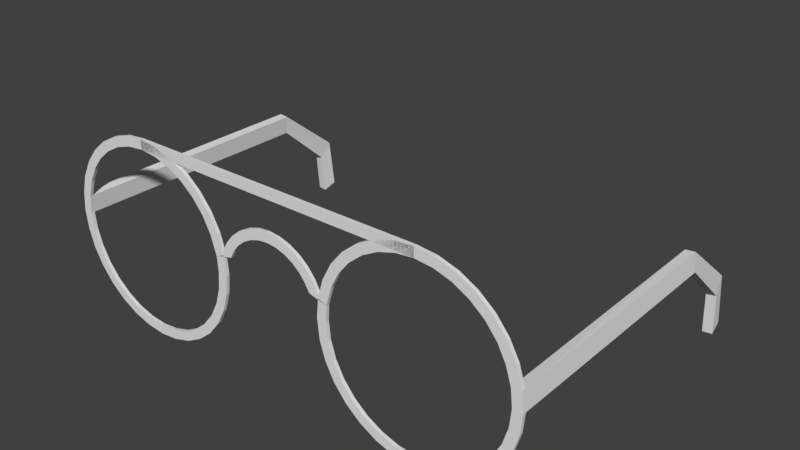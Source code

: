 # Source: glases.blend  (saved by Blender 2.79.0; exported with 4.5.12 LTS)
import bpy
from mathutils import Matrix  # noqa: F401  (used for matrix-valued properties, if any)

bpy.ops.wm.read_factory_settings(use_empty=True)
scene = bpy.context.scene
scene.name = 'Scene'

# ---- collections
col_collection_1 = bpy.data.collections.new('Collection 1'); scene.collection.children.link(col_collection_1)

# ---- world
world_world = bpy.data.worlds.new('World'); scene.world = world_world
world_world.color = (0.05088, 0.05088, 0.05088)
world_world.use_sun_shadow = False
world_world.sun_shadow_jitter_overblur = 0.0
world_world.cycles.sampling_method = 'MANUAL'

# ---- meshes
me_x = bpy.data.meshes.new('Коло')
me_x.from_pydata([(-0.7687, 0.5, 3.0), (-0.8662, 0.4904, 3.0), (-0.96, 0.4619, 3.0), (-1.046, 0.4157, 3.0), (-1.122, 0.3536, 3.0), (-1.184, 0.2778, 3.0), (-1.231, 0.1913, 3.0), (-1.259, 0.09754, 3.0), (-1.269, -1.192e-07, 3.0), (-1.259, -0.09755, 3.0), (-1.231, -0.1913, 3.0), (-1.184, -0.2778, 3.0), (-1.122, -0.3536, 3.0), (-1.046, -0.4157, 3.0), (-0.96, -0.4619, 3.0), (-0.8662, -0.4904, 3.0), (-0.7687, -0.5, 3.0), (-0.6711, -0.4904, 3.0), (-0.5773, -0.4619, 3.0), (-0.4909, -0.4157, 3.0), (-0.4151, -0.3536, 3.0), (-0.3529, -0.2778, 3.0), (-0.3067, -0.1913, 3.0), (-0.2783, -0.09754, 3.0), (-0.2687, 2.384e-07, 3.0), (-0.2783, 0.09755, 3.0), (-0.3067, 0.1913, 3.0), (-0.3529, 0.2778, 3.0), (-0.4151, 0.3536, 3.0), (-0.4909, 0.4157, 3.0), (-0.5773, 0.4619, 3.0), (-0.6711, 0.4904, 3.0), (-0.2687, 2.384e-07, 2.983), (-0.2783, -0.09754, 2.983), (-0.3067, -0.1913, 2.983), (-0.3529, -0.2778, 2.983), (-0.4151, -0.3536, 2.983), (-0.4909, -0.4157, 2.983), (-0.5773, -0.4619, 2.983), (-0.6711, -0.4904, 2.983), (-0.7687, -0.5, 2.983), (-0.8662, -0.4904, 2.983), (-0.96, -0.4619, 2.983), (-1.046, -0.4157, 2.983), (-1.122, -0.3536, 2.983), (-1.184, -0.2778, 2.983), (-1.231, -0.1913, 2.983), (-1.259, -0.09755, 2.983), (-1.269, -1.192e-07, 2.983), (-1.259, 0.09754, 2.983), (-1.231, 0.1913, 2.983), (-1.184, 0.2778, 2.983), (-1.122, 0.3536, 2.983), (-1.046, 0.4157, 2.983), (-0.96, 0.4619, 2.983), (-0.8662, 0.4904, 2.983), (-0.2772, 0.1148, 3.0), (-0.2494, 0.1667, 3.0), (-0.2121, 0.2121, 3.0), (-0.1667, 0.2494, 3.0), (-0.1148, 0.2772, 3.0), (-0.05853, 0.2942, 3.0), (-0.7687, 0.5, 2.983), (-0.2783, 0.09755, 2.983), (-0.3067, 0.1913, 2.983), (-0.3529, 0.2778, 2.983), (-0.4151, 0.3536, 2.983), (-0.4909, 0.4157, 2.983), (-0.5773, 0.4619, 2.983), (-0.6711, 0.4904, 2.983), (-0.2772, 0.1148, 2.983), (-0.2494, 0.1667, 2.983), (-0.2121, 0.2121, 2.983), (-0.1667, 0.2494, 2.983), (-0.1148, 0.2772, 2.983), (-0.05853, 0.2942, 2.983), (-1.269, -1.192e-07, 1.683), (-1.259, 0.09755, 1.683), (-1.269, -0.2465, 1.404), (-1.259, -0.1666, 1.348), (-1.268, -0.4632, 1.384), (-1.26, -0.4365, 1.311), (0.7687, 0.5, 3.0), (0.8662, 0.4904, 3.0), (0.96, 0.4619, 3.0), (1.046, 0.4157, 3.0), (1.122, 0.3536, 3.0), (1.184, 0.2778, 3.0), (1.231, 0.1913, 3.0), (1.259, 0.09754, 3.0), (1.269, -1.192e-07, 3.0), (1.259, -0.09755, 3.0), (1.231, -0.1913, 3.0), (1.184, -0.2778, 3.0), (1.122, -0.3536, 3.0), (1.046, -0.4157, 3.0), (0.96, -0.4619, 3.0), (0.8662, -0.4904, 3.0), (0.7687, -0.5, 3.0), (0.6711, -0.4904, 3.0), (0.5773, -0.4619, 3.0), (0.4909, -0.4157, 3.0), (0.4151, -0.3536, 3.0), (0.3529, -0.2778, 3.0), (0.3067, -0.1913, 3.0), (0.2783, -0.09754, 3.0), (0.2687, 2.384e-07, 3.0), (0.2783, 0.09755, 3.0), (0.3067, 0.1913, 3.0), (0.3529, 0.2778, 3.0), (0.4151, 0.3536, 3.0), (0.4909, 0.4157, 3.0), (0.5773, 0.4619, 3.0), (0.6711, 0.4904, 3.0), (0.2687, 2.384e-07, 2.983), (0.2783, -0.09754, 2.983), (0.3067, -0.1913, 2.983), (0.3529, -0.2778, 2.983), (0.4151, -0.3536, 2.983), (0.4909, -0.4157, 2.983), (0.5773, -0.4619, 2.983), (0.6711, -0.4904, 2.983), (0.7687, -0.5, 2.983), (0.8662, -0.4904, 2.983), (0.96, -0.4619, 2.983), (1.046, -0.4157, 2.983), (1.122, -0.3536, 2.983), (1.184, -0.2778, 2.983), (1.231, -0.1913, 2.983), (1.259, -0.09755, 2.983), (1.269, -1.192e-07, 2.983), (1.259, 0.09754, 2.983), (1.231, 0.1913, 2.983), (1.184, 0.2778, 2.983), (1.122, 0.3536, 2.983), (1.046, 0.4157, 2.983), (0.96, 0.4619, 2.983), (0.8662, 0.4904, 2.983), (0.2772, 0.1148, 3.0), (0.2494, 0.1667, 3.0), (0.2121, 0.2121, 3.0), (0.1667, 0.2494, 3.0), (0.1148, 0.2772, 3.0), (0.05853, 0.2942, 3.0), (5.96e-08, 0.3, 3.0), (5.96e-08, 0.5, 3.0), (0.7687, 0.5, 2.983), (0.2783, 0.09755, 2.983), (0.3067, 0.1913, 2.983), (0.3529, 0.2778, 2.983), (0.4151, 0.3536, 2.983), (0.4909, 0.4157, 2.983), (0.5773, 0.4619, 2.983), (0.6711, 0.4904, 2.983), (0.2772, 0.1148, 2.983), (0.2494, 0.1667, 2.983), (0.2121, 0.2121, 2.983), (0.1667, 0.2494, 2.983), (0.1148, 0.2772, 2.983), (0.05853, 0.2942, 2.983), (5.96e-08, 0.3, 2.983), (5.96e-08, 0.5, 2.983), (1.269, -1.192e-07, 1.683), (1.259, 0.09755, 1.683), (1.269, -0.2465, 1.404), (1.259, -0.1666, 1.348), (1.268, -0.4632, 1.384), (1.26, -0.4365, 1.311), (-0.7687, 0.451, 3.0), (-0.8566, 0.4423, 3.0), (-0.9413, 0.4167, 3.0), (-1.019, 0.375, 3.0), (-1.088, 0.3189, 3.0), (-1.144, 0.2506, 3.0), (-1.185, 0.1726, 3.0), (-1.211, 0.08799, 3.0), (-1.22, -1.192e-07, 3.0), (-1.211, -0.08799, 3.0), (-1.185, -0.1726, 3.0), (-1.144, -0.2506, 3.0), (-1.088, -0.3189, 3.0), (-1.019, -0.375, 3.0), (-0.9413, -0.4167, 3.0), (-0.8566, -0.4423, 3.0), (-0.7687, -0.451, 3.0), (-0.6807, -0.4423, 3.0), (-0.5961, -0.4167, 3.0), (-0.5181, -0.375, 3.0), (-0.4498, -0.3189, 3.0), (-0.3937, -0.2506, 3.0), (-0.352, -0.1726, 3.0), (-0.3263, -0.08799, 3.0), (-0.3177, 2.384e-07, 3.0), (-0.3225, 0.07656, 3.0), (-0.352, 0.1726, 3.0), (-0.3937, 0.2506, 3.0), (-0.4498, 0.3189, 3.0), (-0.5181, 0.375, 3.0), (-0.5961, 0.4167, 3.0), (-0.6807, 0.4423, 3.0), (-0.3177, 2.384e-07, 2.983), (-0.3263, -0.08799, 2.983), (-0.352, -0.1726, 2.983), (-0.3937, -0.2506, 2.983), (-0.4498, -0.3189, 2.983), (-0.5181, -0.375, 2.983), (-0.5961, -0.4167, 2.983), (-0.6807, -0.4423, 2.983), (-0.7687, -0.451, 2.983), (-0.8566, -0.4423, 2.983), (-0.9413, -0.4167, 2.983), (-1.019, -0.375, 2.983), (-1.088, -0.3189, 2.983), (-1.144, -0.2506, 2.983), (-1.185, -0.1726, 2.983), (-1.211, -0.08799, 2.983), (-1.22, -0.001608, 2.983), (-1.211, 0.08957, 2.983), (-1.185, 0.1726, 2.983), (-1.144, 0.2506, 2.983), (-1.088, 0.3189, 2.983), (-1.019, 0.375, 2.983), (-0.9413, 0.4167, 2.983), (-0.8566, 0.4423, 2.983), (-0.23, 0.1014, 3.0), (-0.2087, 0.1394, 3.0), (-0.1775, 0.1775, 3.0), (-0.1394, 0.2087, 3.0), (-0.09605, 0.2319, 3.0), (-0.04897, 0.2462, 3.0), (-0.7687, 0.451, 2.983), (-0.3225, 0.07656, 2.983), (-0.352, 0.1726, 2.983), (-0.3937, 0.2506, 2.983), (-0.4498, 0.3189, 2.983), (-0.5181, 0.375, 2.983), (-0.5961, 0.4167, 2.983), (-0.6807, 0.4423, 2.983), (-0.23, 0.1014, 2.983), (-0.2087, 0.1394, 2.983), (-0.1775, 0.1775, 2.983), (-0.1394, 0.2087, 2.983), (-0.09605, 0.2319, 2.983), (-0.04897, 0.2462, 2.983), (-1.22, -0.004434, 1.685), (-1.21, 0.09297, 1.684), (-1.22, -0.2485, 1.409), (-1.21, -0.1696, 1.352), (-1.219, -0.4639, 1.39), (-1.211, -0.4372, 1.317), (0.7687, 0.451, 3.0), (0.8566, 0.4423, 3.0), (0.9413, 0.4167, 3.0), (1.019, 0.375, 3.0), (1.088, 0.3189, 3.0), (1.144, 0.2506, 3.0), (1.185, 0.1726, 3.0), (1.211, 0.08799, 3.0), (1.22, -1.192e-07, 3.0), (1.211, -0.08799, 3.0), (1.185, -0.1726, 3.0), (1.144, -0.2506, 3.0), (1.088, -0.3189, 3.0), (1.019, -0.375, 3.0), (0.9413, -0.4167, 3.0), (0.8566, -0.4423, 3.0), (0.7687, -0.451, 3.0), (0.6807, -0.4423, 3.0), (0.5961, -0.4167, 3.0), (0.5181, -0.375, 3.0), (0.4498, -0.3189, 3.0), (0.3937, -0.2506, 3.0), (0.352, -0.1726, 3.0), (0.3263, -0.08799, 3.0), (0.3177, 2.384e-07, 3.0), (0.3225, 0.07656, 3.0), (0.352, 0.1726, 3.0), (0.3937, 0.2506, 3.0), (0.4498, 0.3189, 3.0), (0.5181, 0.375, 3.0), (0.5961, 0.4167, 3.0), (0.6807, 0.4423, 3.0), (0.3177, 2.384e-07, 2.983), (0.3263, -0.08799, 2.983), (0.352, -0.1726, 2.983), (0.3937, -0.2506, 2.983), (0.4498, -0.3189, 2.983), (0.5181, -0.375, 2.983), (0.5961, -0.4167, 2.983), (0.6807, -0.4423, 2.983), (0.7687, -0.451, 2.983), (0.8566, -0.4423, 2.983), (0.9413, -0.4167, 2.983), (1.019, -0.375, 2.983), (1.088, -0.3189, 2.983), (1.144, -0.2506, 2.983), (1.185, -0.1726, 2.983), (1.211, -0.08799, 2.983), (1.22, -0.001608, 2.983), (1.211, 0.08957, 2.983), (1.185, 0.1726, 2.983), (1.144, 0.2506, 2.983), (1.088, 0.3189, 2.983), (1.019, 0.375, 2.983), (0.9413, 0.4167, 2.983), (0.8566, 0.4423, 2.983), (0.23, 0.1014, 3.0), (0.2087, 0.1394, 3.0), (0.1775, 0.1775, 3.0), (0.1394, 0.2087, 3.0), (0.09605, 0.2319, 3.0), (0.04897, 0.2462, 3.0), (5.96e-08, 0.251, 3.0), (5.96e-08, 0.451, 3.0), (0.7687, 0.451, 2.983), (0.3225, 0.07656, 2.983), (0.352, 0.1726, 2.983), (0.3937, 0.2506, 2.983), (0.4498, 0.3189, 2.983), (0.5181, 0.375, 2.983), (0.5961, 0.4167, 2.983), (0.6807, 0.4423, 2.983), (0.23, 0.1014, 2.983), (0.2087, 0.1394, 2.983), (0.1775, 0.1775, 2.983), (0.1394, 0.2087, 2.983), (0.09605, 0.2319, 2.983), (0.04897, 0.2462, 2.983), (5.96e-08, 0.251, 2.983), (5.96e-08, 0.451, 2.983), (1.22, -0.004434, 1.685), (1.21, 0.09297, 1.684), (1.22, -0.2485, 1.409), (1.21, -0.1696, 1.352), (1.219, -0.4639, 1.39), (1.211, -0.4372, 1.317)], [], [(16, 15, 41, 40), (3, 2, 54, 53), (30, 29, 67, 68), (56, 57, 71, 70), (17, 16, 40, 39), (4, 3, 53, 52), (31, 30, 68, 69), (57, 58, 72, 71), (18, 17, 39, 38), (5, 4, 52, 51), (0, 31, 69, 62), (58, 59, 73, 72), (19, 18, 38, 37), (6, 5, 51, 50), (59, 60, 74, 73), (20, 19, 37, 36), (7, 6, 50, 49), (60, 61, 75, 74), (21, 20, 36, 35), (8, 7, 49, 48), (61, 144, 160, 75), (22, 21, 35, 34), (9, 8, 48, 47), (0, 145, 161, 62), (23, 22, 34, 33), (10, 9, 47, 46), (24, 23, 33, 32), (11, 10, 46, 45), (25, 56, 70, 63), (25, 24, 32, 63), (12, 11, 45, 44), (26, 25, 63, 64), (13, 12, 44, 43), (27, 26, 64, 65), (14, 13, 43, 42), (1, 0, 62, 55), (28, 27, 65, 66), (15, 14, 42, 41), (2, 1, 55, 54), (29, 28, 66, 67), (48, 49, 77, 76), (76, 77, 79, 78), (78, 79, 81, 80), (98, 122, 123, 97), (85, 135, 136, 84), (112, 152, 151, 111), (138, 154, 155, 139), (99, 121, 122, 98), (86, 134, 135, 85), (113, 153, 152, 112), (139, 155, 156, 140), (100, 120, 121, 99), (87, 133, 134, 86), (82, 146, 153, 113), (140, 156, 157, 141), (101, 119, 120, 100), (88, 132, 133, 87), (141, 157, 158, 142), (102, 118, 119, 101), (89, 131, 132, 88), (142, 158, 159, 143), (103, 117, 118, 102), (90, 130, 131, 89), (143, 159, 160, 144), (104, 116, 117, 103), (91, 129, 130, 90), (82, 146, 161, 145), (105, 115, 116, 104), (92, 128, 129, 91), (106, 114, 115, 105), (93, 127, 128, 92), (107, 147, 154, 138), (107, 147, 114, 106), (94, 126, 127, 93), (108, 148, 147, 107), (95, 125, 126, 94), (109, 149, 148, 108), (96, 124, 125, 95), (83, 137, 146, 82), (110, 150, 149, 109), (97, 123, 124, 96), (84, 136, 137, 83), (111, 151, 150, 110), (130, 162, 163, 131), (162, 164, 165, 163), (164, 166, 167, 165), (184, 208, 209, 183), (171, 221, 222, 170), (198, 236, 235, 197), (224, 238, 239, 225), (185, 207, 208, 184), (172, 220, 221, 171), (199, 237, 236, 198), (225, 239, 240, 226), (186, 206, 207, 185), (173, 219, 220, 172), (168, 230, 237, 199), (226, 240, 241, 227), (187, 205, 206, 186), (174, 218, 219, 173), (227, 241, 242, 228), (188, 204, 205, 187), (175, 217, 218, 174), (228, 242, 243, 229), (189, 203, 204, 188), (176, 216, 217, 175), (229, 243, 328, 312), (190, 202, 203, 189), (177, 215, 216, 176), (168, 230, 329, 313), (191, 201, 202, 190), (178, 214, 215, 177), (192, 200, 201, 191), (179, 213, 214, 178), (193, 231, 238, 224), (193, 231, 200, 192), (180, 212, 213, 179), (194, 232, 231, 193), (181, 211, 212, 180), (195, 233, 232, 194), (182, 210, 211, 181), (169, 223, 230, 168), (196, 234, 233, 195), (183, 209, 210, 182), (170, 222, 223, 169), (197, 235, 234, 196), (216, 244, 245, 217), (244, 246, 247, 245), (246, 248, 249, 247), (266, 265, 291, 290), (253, 252, 304, 303), (280, 279, 319, 320), (306, 307, 323, 322), (267, 266, 290, 289), (254, 253, 303, 302), (281, 280, 320, 321), (307, 308, 324, 323), (268, 267, 289, 288), (255, 254, 302, 301), (250, 281, 321, 314), (308, 309, 325, 324), (269, 268, 288, 287), (256, 255, 301, 300), (309, 310, 326, 325), (270, 269, 287, 286), (257, 256, 300, 299), (310, 311, 327, 326), (271, 270, 286, 285), (258, 257, 299, 298), (311, 312, 328, 327), (272, 271, 285, 284), (259, 258, 298, 297), (250, 313, 329, 314), (273, 272, 284, 283), (260, 259, 297, 296), (274, 273, 283, 282), (261, 260, 296, 295), (275, 306, 322, 315), (275, 274, 282, 315), (262, 261, 295, 294), (276, 275, 315, 316), (263, 262, 294, 293), (277, 276, 316, 317), (264, 263, 293, 292), (251, 250, 314, 305), (278, 277, 317, 318), (265, 264, 292, 291), (252, 251, 305, 304), (279, 278, 318, 319), (298, 299, 331, 330), (330, 331, 333, 332), (332, 333, 335, 334), (0, 1, 169, 168), (1, 2, 170, 169), (2, 3, 171, 170), (3, 4, 172, 171), (4, 5, 173, 172), (5, 6, 174, 173), (6, 7, 175, 174), (7, 8, 176, 175), (8, 9, 177, 176), (9, 10, 178, 177), (10, 11, 179, 178), (11, 12, 180, 179), (12, 13, 181, 180), (13, 14, 182, 181), (14, 15, 183, 182), (15, 16, 184, 183), (16, 17, 185, 184), (17, 18, 186, 185), (18, 19, 187, 186), (19, 20, 188, 187), (20, 21, 189, 188), (21, 22, 190, 189), (22, 23, 191, 190), (23, 24, 192, 191), (24, 25, 193, 192), (25, 26, 194, 193), (26, 27, 195, 194), (27, 28, 196, 195), (28, 29, 197, 196), (29, 30, 198, 197), (30, 31, 199, 198), (31, 0, 168, 199), (32, 33, 201, 200), (33, 34, 202, 201), (34, 35, 203, 202), (35, 36, 204, 203), (36, 37, 205, 204), (37, 38, 206, 205), (38, 39, 207, 206), (39, 40, 208, 207), (40, 41, 209, 208), (41, 42, 210, 209), (42, 43, 211, 210), (43, 44, 212, 211), (44, 45, 213, 212), (45, 46, 214, 213), (46, 47, 215, 214), (47, 48, 216, 215), (49, 50, 218, 217), (50, 51, 219, 218), (51, 52, 220, 219), (52, 53, 221, 220), (53, 54, 222, 221), (54, 55, 223, 222), (55, 62, 230, 223), (57, 56, 224, 225), (58, 57, 225, 226), (59, 58, 226, 227), (60, 59, 227, 228), (61, 60, 228, 229), (144, 61, 229, 312), (145, 0, 168, 313), (63, 32, 200, 231), (56, 25, 193, 224), (64, 63, 231, 232), (65, 64, 232, 233), (66, 65, 233, 234), (67, 66, 234, 235), (68, 67, 235, 236), (69, 68, 236, 237), (62, 69, 237, 230), (70, 71, 239, 238), (71, 72, 240, 239), (72, 73, 241, 240), (73, 74, 242, 241), (74, 75, 243, 242), (75, 160, 328, 243), (62, 161, 329, 230), (63, 70, 238, 231), (77, 49, 217, 245), (48, 76, 244, 216), (79, 77, 245, 247), (76, 78, 246, 244), (80, 81, 249, 248), (81, 79, 247, 249), (78, 80, 248, 246), (83, 82, 250, 251), (84, 83, 251, 252), (85, 84, 252, 253), (86, 85, 253, 254), (87, 86, 254, 255), (88, 87, 255, 256), (89, 88, 256, 257), (90, 89, 257, 258), (91, 90, 258, 259), (92, 91, 259, 260), (93, 92, 260, 261), (94, 93, 261, 262), (95, 94, 262, 263), (96, 95, 263, 264), (97, 96, 264, 265), (98, 97, 265, 266), (99, 98, 266, 267), (100, 99, 267, 268), (101, 100, 268, 269), (102, 101, 269, 270), (103, 102, 270, 271), (104, 103, 271, 272), (105, 104, 272, 273), (106, 105, 273, 274), (107, 106, 274, 275), (108, 107, 275, 276), (109, 108, 276, 277), (110, 109, 277, 278), (111, 110, 278, 279), (112, 111, 279, 280), (113, 112, 280, 281), (82, 113, 281, 250), (115, 114, 282, 283), (116, 115, 283, 284), (117, 116, 284, 285), (118, 117, 285, 286), (119, 118, 286, 287), (120, 119, 287, 288), (121, 120, 288, 289), (122, 121, 289, 290), (123, 122, 290, 291), (124, 123, 291, 292), (125, 124, 292, 293), (126, 125, 293, 294), (127, 126, 294, 295), (128, 127, 295, 296), (129, 128, 296, 297), (130, 129, 297, 298), (132, 131, 299, 300), (133, 132, 300, 301), (134, 133, 301, 302), (135, 134, 302, 303), (136, 135, 303, 304), (137, 136, 304, 305), (146, 137, 305, 314), (138, 139, 307, 306), (139, 140, 308, 307), (140, 141, 309, 308), (141, 142, 310, 309), (142, 143, 311, 310), (143, 144, 312, 311), (82, 145, 313, 250), (114, 147, 315, 282), (107, 138, 306, 275), (147, 148, 316, 315), (148, 149, 317, 316), (149, 150, 318, 317), (150, 151, 319, 318), (151, 152, 320, 319), (152, 153, 321, 320), (153, 146, 314, 321), (155, 154, 322, 323), (156, 155, 323, 324), (157, 156, 324, 325), (158, 157, 325, 326), (159, 158, 326, 327), (160, 159, 327, 328), (161, 146, 314, 329), (154, 147, 315, 322), (131, 163, 331, 299), (162, 130, 298, 330), (163, 165, 333, 331), (164, 162, 330, 332), (167, 166, 334, 335), (165, 167, 335, 333), (166, 164, 332, 334)])
me_x.use_remesh_preserve_volume = False
me_x.use_remesh_preserve_attributes = False
me_x.use_mirror_vertex_groups = False
me_x.update()

# ---- objects
ob_x = bpy.data.objects.new('Коло', me_x)

# ---- transforms, parenting, visibility, modifiers, constraints
ob_x.location = (-5.96e-08, -2.384e-07, 1.192e-07)
ob_x.rotation_euler = (1.571, -0.0, 0.0)
ob_x.lineart.crease_threshold = 0.0

# ---- collection membership
col_collection_1.objects.link(ob_x)

# ---- scene / render settings (as saved in the file)
scene.frame_start = 1; scene.frame_end = 250; scene.frame_set(1)
scene.render.engine = 'BLENDER_EEVEE_NEXT'
scene.render.resolution_percentage = 50
scene.render.dither_intensity = 0.0
scene.cycles.use_denoising = False
scene.cycles.samples = 128
scene.cycles.sampling_pattern = 'TABULATED_SOBOL'
scene.cycles.use_adaptive_sampling = False
scene.cycles.use_light_tree = False
scene.cycles.blur_glossy = 0.0
scene.cycles.sample_clamp_indirect = 0.0
scene.view_settings.view_transform = 'Standard'
bpy.context.view_layer.update()

# ---- added for rendering (the .blend has no active camera and no usable light): camera, sun
cam_auto = bpy.data.cameras.new('AutoCamera')
cam_auto.lens = 50.0
cam_auto.sensor_width = 36.0
cam_auto.clip_end = 1000.0
ob_auto_camera = bpy.data.objects.new('AutoCamera', cam_auto)
scene.collection.objects.link(ob_auto_camera)
ob_auto_camera.location = (2.96815, -5.71717, 2.37452)
ob_auto_camera.rotation_euler = (1.09748, -7.21219e-08, 0.694738)
scene.camera = ob_auto_camera
light_auto_sun = bpy.data.lights.new('AutoSun', 'SUN')
light_auto_sun.energy = 3.0
light_auto_sun.angle = 0.0523599
ob_auto_sun = bpy.data.objects.new('AutoSun', light_auto_sun)
scene.collection.objects.link(ob_auto_sun)
ob_auto_sun.rotation_euler = (0.872665, 0.174533, 0.523599)
bpy.context.view_layer.update()

